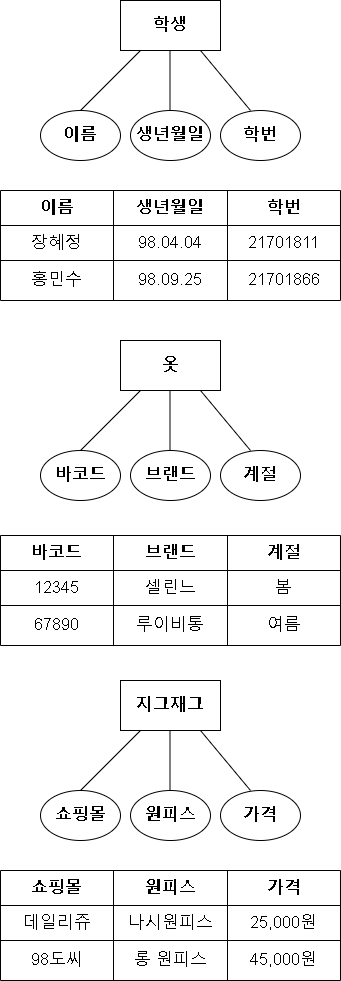

The diagram above was exported from draw.io. Its source (the exported page's mxGraphModel, read from the mxfile embedded in the PNG):
<mxGraphModel dx="1038" dy="569" grid="1" gridSize="10" guides="1" tooltips="1" connect="1" arrows="1" fold="1" page="1" pageScale="1" pageWidth="827" pageHeight="1169" math="0" shadow="0">
  <root>
    <mxCell id="0" />
    <mxCell id="1" parent="0" />
    <mxCell id="Im0_hyMAnivfxDtP3XpS-1" value="&lt;b&gt;&lt;font style=&quot;font-size: 17px;&quot;&gt;학생&lt;/font&gt;&lt;/b&gt;" style="rounded=0;whiteSpace=wrap;html=1;" vertex="1" parent="1">
      <mxGeometry x="340" y="50" width="100" height="50" as="geometry" />
    </mxCell>
    <mxCell id="Im0_hyMAnivfxDtP3XpS-3" value="" style="endArrow=none;html=1;rounded=0;fontSize=17;" edge="1" parent="1">
      <mxGeometry width="50" height="50" relative="1" as="geometry">
        <mxPoint x="300" y="160" as="sourcePoint" />
        <mxPoint x="360" y="100" as="targetPoint" />
      </mxGeometry>
    </mxCell>
    <mxCell id="Im0_hyMAnivfxDtP3XpS-4" value="" style="endArrow=none;html=1;rounded=0;fontSize=17;" edge="1" parent="1">
      <mxGeometry width="50" height="50" relative="1" as="geometry">
        <mxPoint x="389.5" y="160" as="sourcePoint" />
        <mxPoint x="389.5" y="100" as="targetPoint" />
      </mxGeometry>
    </mxCell>
    <mxCell id="Im0_hyMAnivfxDtP3XpS-6" value="" style="endArrow=none;html=1;rounded=0;fontSize=17;" edge="1" parent="1">
      <mxGeometry width="50" height="50" relative="1" as="geometry">
        <mxPoint x="470" y="160" as="sourcePoint" />
        <mxPoint x="420" y="100" as="targetPoint" />
      </mxGeometry>
    </mxCell>
    <mxCell id="Im0_hyMAnivfxDtP3XpS-7" value="&lt;b&gt;이름&lt;/b&gt;" style="ellipse;whiteSpace=wrap;html=1;fontSize=17;" vertex="1" parent="1">
      <mxGeometry x="260" y="160" width="80" height="50" as="geometry" />
    </mxCell>
    <mxCell id="Im0_hyMAnivfxDtP3XpS-8" value="&lt;b&gt;생년월일&lt;/b&gt;" style="ellipse;whiteSpace=wrap;html=1;fontSize=17;" vertex="1" parent="1">
      <mxGeometry x="350" y="160" width="80" height="50" as="geometry" />
    </mxCell>
    <mxCell id="Im0_hyMAnivfxDtP3XpS-9" value="&lt;b&gt;학번&lt;/b&gt;" style="ellipse;whiteSpace=wrap;html=1;fontSize=17;" vertex="1" parent="1">
      <mxGeometry x="440" y="160" width="80" height="50" as="geometry" />
    </mxCell>
    <mxCell id="Im0_hyMAnivfxDtP3XpS-12" value="" style="shape=table;html=1;whiteSpace=wrap;startSize=0;container=1;collapsible=0;childLayout=tableLayout;fontSize=17;" vertex="1" parent="1">
      <mxGeometry x="220" y="240" width="340" height="110" as="geometry" />
    </mxCell>
    <mxCell id="Im0_hyMAnivfxDtP3XpS-13" value="" style="shape=tableRow;horizontal=0;startSize=0;swimlaneHead=0;swimlaneBody=0;top=0;left=0;bottom=0;right=0;collapsible=0;dropTarget=0;fillColor=none;points=[[0,0.5],[1,0.5]];portConstraint=eastwest;fontSize=17;fontStyle=1" vertex="1" parent="Im0_hyMAnivfxDtP3XpS-12">
      <mxGeometry width="340" height="35" as="geometry" />
    </mxCell>
    <mxCell id="Im0_hyMAnivfxDtP3XpS-14" value="&lt;b&gt;이름&lt;/b&gt;" style="shape=partialRectangle;html=1;whiteSpace=wrap;connectable=0;fillColor=none;top=0;left=0;bottom=0;right=0;overflow=hidden;fontSize=17;" vertex="1" parent="Im0_hyMAnivfxDtP3XpS-13">
      <mxGeometry width="113" height="35" as="geometry">
        <mxRectangle width="113" height="35" as="alternateBounds" />
      </mxGeometry>
    </mxCell>
    <mxCell id="Im0_hyMAnivfxDtP3XpS-15" value="&lt;b&gt;생년월일&lt;/b&gt;" style="shape=partialRectangle;html=1;whiteSpace=wrap;connectable=0;fillColor=none;top=0;left=0;bottom=0;right=0;overflow=hidden;fontSize=17;" vertex="1" parent="Im0_hyMAnivfxDtP3XpS-13">
      <mxGeometry x="113" width="114" height="35" as="geometry">
        <mxRectangle width="114" height="35" as="alternateBounds" />
      </mxGeometry>
    </mxCell>
    <mxCell id="Im0_hyMAnivfxDtP3XpS-16" value="&lt;b&gt;학번&lt;/b&gt;" style="shape=partialRectangle;html=1;whiteSpace=wrap;connectable=0;fillColor=none;top=0;left=0;bottom=0;right=0;overflow=hidden;fontSize=17;" vertex="1" parent="Im0_hyMAnivfxDtP3XpS-13">
      <mxGeometry x="227" width="113" height="35" as="geometry">
        <mxRectangle width="113" height="35" as="alternateBounds" />
      </mxGeometry>
    </mxCell>
    <mxCell id="Im0_hyMAnivfxDtP3XpS-17" value="" style="shape=tableRow;horizontal=0;startSize=0;swimlaneHead=0;swimlaneBody=0;top=0;left=0;bottom=0;right=0;collapsible=0;dropTarget=0;fillColor=none;points=[[0,0.5],[1,0.5]];portConstraint=eastwest;fontSize=17;" vertex="1" parent="Im0_hyMAnivfxDtP3XpS-12">
      <mxGeometry y="35" width="340" height="35" as="geometry" />
    </mxCell>
    <mxCell id="Im0_hyMAnivfxDtP3XpS-18" value="장혜정" style="shape=partialRectangle;html=1;whiteSpace=wrap;connectable=0;fillColor=none;top=0;left=0;bottom=0;right=0;overflow=hidden;fontSize=17;" vertex="1" parent="Im0_hyMAnivfxDtP3XpS-17">
      <mxGeometry width="113" height="35" as="geometry">
        <mxRectangle width="113" height="35" as="alternateBounds" />
      </mxGeometry>
    </mxCell>
    <mxCell id="Im0_hyMAnivfxDtP3XpS-19" value="98.04.04" style="shape=partialRectangle;html=1;whiteSpace=wrap;connectable=0;fillColor=none;top=0;left=0;bottom=0;right=0;overflow=hidden;fontSize=17;" vertex="1" parent="Im0_hyMAnivfxDtP3XpS-17">
      <mxGeometry x="113" width="114" height="35" as="geometry">
        <mxRectangle width="114" height="35" as="alternateBounds" />
      </mxGeometry>
    </mxCell>
    <mxCell id="Im0_hyMAnivfxDtP3XpS-20" value="21701811" style="shape=partialRectangle;html=1;whiteSpace=wrap;connectable=0;fillColor=none;top=0;left=0;bottom=0;right=0;overflow=hidden;fontSize=17;" vertex="1" parent="Im0_hyMAnivfxDtP3XpS-17">
      <mxGeometry x="227" width="113" height="35" as="geometry">
        <mxRectangle width="113" height="35" as="alternateBounds" />
      </mxGeometry>
    </mxCell>
    <mxCell id="Im0_hyMAnivfxDtP3XpS-21" value="" style="shape=tableRow;horizontal=0;startSize=0;swimlaneHead=0;swimlaneBody=0;top=0;left=0;bottom=0;right=0;collapsible=0;dropTarget=0;fillColor=none;points=[[0,0.5],[1,0.5]];portConstraint=eastwest;fontSize=17;" vertex="1" parent="Im0_hyMAnivfxDtP3XpS-12">
      <mxGeometry y="70" width="340" height="40" as="geometry" />
    </mxCell>
    <mxCell id="Im0_hyMAnivfxDtP3XpS-22" value="홍민수" style="shape=partialRectangle;html=1;whiteSpace=wrap;connectable=0;fillColor=none;top=0;left=0;bottom=0;right=0;overflow=hidden;fontSize=17;" vertex="1" parent="Im0_hyMAnivfxDtP3XpS-21">
      <mxGeometry width="113" height="40" as="geometry">
        <mxRectangle width="113" height="40" as="alternateBounds" />
      </mxGeometry>
    </mxCell>
    <mxCell id="Im0_hyMAnivfxDtP3XpS-23" value="98.09.25" style="shape=partialRectangle;html=1;whiteSpace=wrap;connectable=0;fillColor=none;top=0;left=0;bottom=0;right=0;overflow=hidden;fontSize=17;" vertex="1" parent="Im0_hyMAnivfxDtP3XpS-21">
      <mxGeometry x="113" width="114" height="40" as="geometry">
        <mxRectangle width="114" height="40" as="alternateBounds" />
      </mxGeometry>
    </mxCell>
    <mxCell id="Im0_hyMAnivfxDtP3XpS-24" value="21701866" style="shape=partialRectangle;html=1;whiteSpace=wrap;connectable=0;fillColor=none;top=0;left=0;bottom=0;right=0;overflow=hidden;pointerEvents=1;fontSize=17;" vertex="1" parent="Im0_hyMAnivfxDtP3XpS-21">
      <mxGeometry x="227" width="113" height="40" as="geometry">
        <mxRectangle width="113" height="40" as="alternateBounds" />
      </mxGeometry>
    </mxCell>
    <mxCell id="Im0_hyMAnivfxDtP3XpS-25" value="&lt;b&gt;&lt;font style=&quot;font-size: 17px;&quot;&gt;옷&lt;/font&gt;&lt;/b&gt;" style="rounded=0;whiteSpace=wrap;html=1;" vertex="1" parent="1">
      <mxGeometry x="340" y="390" width="100" height="50" as="geometry" />
    </mxCell>
    <mxCell id="Im0_hyMAnivfxDtP3XpS-26" value="" style="endArrow=none;html=1;rounded=0;fontSize=17;" edge="1" parent="1">
      <mxGeometry width="50" height="50" relative="1" as="geometry">
        <mxPoint x="300" y="500" as="sourcePoint" />
        <mxPoint x="360" y="440" as="targetPoint" />
      </mxGeometry>
    </mxCell>
    <mxCell id="Im0_hyMAnivfxDtP3XpS-27" value="" style="endArrow=none;html=1;rounded=0;fontSize=17;" edge="1" parent="1">
      <mxGeometry width="50" height="50" relative="1" as="geometry">
        <mxPoint x="389.5" y="500" as="sourcePoint" />
        <mxPoint x="389.5" y="440" as="targetPoint" />
      </mxGeometry>
    </mxCell>
    <mxCell id="Im0_hyMAnivfxDtP3XpS-28" value="" style="endArrow=none;html=1;rounded=0;fontSize=17;" edge="1" parent="1">
      <mxGeometry width="50" height="50" relative="1" as="geometry">
        <mxPoint x="470" y="500" as="sourcePoint" />
        <mxPoint x="420" y="440" as="targetPoint" />
      </mxGeometry>
    </mxCell>
    <mxCell id="Im0_hyMAnivfxDtP3XpS-29" value="&lt;b&gt;바코드&lt;/b&gt;" style="ellipse;whiteSpace=wrap;html=1;fontSize=17;" vertex="1" parent="1">
      <mxGeometry x="260" y="500" width="80" height="50" as="geometry" />
    </mxCell>
    <mxCell id="Im0_hyMAnivfxDtP3XpS-30" value="&lt;b&gt;브랜드&lt;/b&gt;" style="ellipse;whiteSpace=wrap;html=1;fontSize=17;" vertex="1" parent="1">
      <mxGeometry x="350" y="500" width="80" height="50" as="geometry" />
    </mxCell>
    <mxCell id="Im0_hyMAnivfxDtP3XpS-31" value="&lt;b&gt;계절&lt;/b&gt;" style="ellipse;whiteSpace=wrap;html=1;fontSize=17;" vertex="1" parent="1">
      <mxGeometry x="440" y="500" width="80" height="50" as="geometry" />
    </mxCell>
    <mxCell id="Im0_hyMAnivfxDtP3XpS-32" value="" style="shape=table;html=1;whiteSpace=wrap;startSize=0;container=1;collapsible=0;childLayout=tableLayout;fontSize=17;" vertex="1" parent="1">
      <mxGeometry x="220" y="585" width="340" height="110" as="geometry" />
    </mxCell>
    <mxCell id="Im0_hyMAnivfxDtP3XpS-33" value="" style="shape=tableRow;horizontal=0;startSize=0;swimlaneHead=0;swimlaneBody=0;top=0;left=0;bottom=0;right=0;collapsible=0;dropTarget=0;fillColor=none;points=[[0,0.5],[1,0.5]];portConstraint=eastwest;fontSize=17;fontStyle=1" vertex="1" parent="Im0_hyMAnivfxDtP3XpS-32">
      <mxGeometry width="340" height="35" as="geometry" />
    </mxCell>
    <mxCell id="Im0_hyMAnivfxDtP3XpS-34" value="&lt;b&gt;바코드&lt;/b&gt;" style="shape=partialRectangle;html=1;whiteSpace=wrap;connectable=0;fillColor=none;top=0;left=0;bottom=0;right=0;overflow=hidden;fontSize=17;" vertex="1" parent="Im0_hyMAnivfxDtP3XpS-33">
      <mxGeometry width="113" height="35" as="geometry">
        <mxRectangle width="113" height="35" as="alternateBounds" />
      </mxGeometry>
    </mxCell>
    <mxCell id="Im0_hyMAnivfxDtP3XpS-35" value="&lt;b&gt;브랜드&lt;/b&gt;" style="shape=partialRectangle;html=1;whiteSpace=wrap;connectable=0;fillColor=none;top=0;left=0;bottom=0;right=0;overflow=hidden;fontSize=17;" vertex="1" parent="Im0_hyMAnivfxDtP3XpS-33">
      <mxGeometry x="113" width="114" height="35" as="geometry">
        <mxRectangle width="114" height="35" as="alternateBounds" />
      </mxGeometry>
    </mxCell>
    <mxCell id="Im0_hyMAnivfxDtP3XpS-36" value="&lt;b&gt;계절&lt;/b&gt;" style="shape=partialRectangle;html=1;whiteSpace=wrap;connectable=0;fillColor=none;top=0;left=0;bottom=0;right=0;overflow=hidden;fontSize=17;" vertex="1" parent="Im0_hyMAnivfxDtP3XpS-33">
      <mxGeometry x="227" width="113" height="35" as="geometry">
        <mxRectangle width="113" height="35" as="alternateBounds" />
      </mxGeometry>
    </mxCell>
    <mxCell id="Im0_hyMAnivfxDtP3XpS-37" value="" style="shape=tableRow;horizontal=0;startSize=0;swimlaneHead=0;swimlaneBody=0;top=0;left=0;bottom=0;right=0;collapsible=0;dropTarget=0;fillColor=none;points=[[0,0.5],[1,0.5]];portConstraint=eastwest;fontSize=17;" vertex="1" parent="Im0_hyMAnivfxDtP3XpS-32">
      <mxGeometry y="35" width="340" height="35" as="geometry" />
    </mxCell>
    <mxCell id="Im0_hyMAnivfxDtP3XpS-38" value="12345" style="shape=partialRectangle;html=1;whiteSpace=wrap;connectable=0;fillColor=none;top=0;left=0;bottom=0;right=0;overflow=hidden;fontSize=17;" vertex="1" parent="Im0_hyMAnivfxDtP3XpS-37">
      <mxGeometry width="113" height="35" as="geometry">
        <mxRectangle width="113" height="35" as="alternateBounds" />
      </mxGeometry>
    </mxCell>
    <mxCell id="Im0_hyMAnivfxDtP3XpS-39" value="셀린느" style="shape=partialRectangle;html=1;whiteSpace=wrap;connectable=0;fillColor=none;top=0;left=0;bottom=0;right=0;overflow=hidden;fontSize=17;" vertex="1" parent="Im0_hyMAnivfxDtP3XpS-37">
      <mxGeometry x="113" width="114" height="35" as="geometry">
        <mxRectangle width="114" height="35" as="alternateBounds" />
      </mxGeometry>
    </mxCell>
    <mxCell id="Im0_hyMAnivfxDtP3XpS-40" value="봄" style="shape=partialRectangle;html=1;whiteSpace=wrap;connectable=0;fillColor=none;top=0;left=0;bottom=0;right=0;overflow=hidden;fontSize=17;" vertex="1" parent="Im0_hyMAnivfxDtP3XpS-37">
      <mxGeometry x="227" width="113" height="35" as="geometry">
        <mxRectangle width="113" height="35" as="alternateBounds" />
      </mxGeometry>
    </mxCell>
    <mxCell id="Im0_hyMAnivfxDtP3XpS-41" value="" style="shape=tableRow;horizontal=0;startSize=0;swimlaneHead=0;swimlaneBody=0;top=0;left=0;bottom=0;right=0;collapsible=0;dropTarget=0;fillColor=none;points=[[0,0.5],[1,0.5]];portConstraint=eastwest;fontSize=17;" vertex="1" parent="Im0_hyMAnivfxDtP3XpS-32">
      <mxGeometry y="70" width="340" height="40" as="geometry" />
    </mxCell>
    <mxCell id="Im0_hyMAnivfxDtP3XpS-42" value="67890" style="shape=partialRectangle;html=1;whiteSpace=wrap;connectable=0;fillColor=none;top=0;left=0;bottom=0;right=0;overflow=hidden;fontSize=17;" vertex="1" parent="Im0_hyMAnivfxDtP3XpS-41">
      <mxGeometry width="113" height="40" as="geometry">
        <mxRectangle width="113" height="40" as="alternateBounds" />
      </mxGeometry>
    </mxCell>
    <mxCell id="Im0_hyMAnivfxDtP3XpS-43" value="루이비통" style="shape=partialRectangle;html=1;whiteSpace=wrap;connectable=0;fillColor=none;top=0;left=0;bottom=0;right=0;overflow=hidden;fontSize=17;" vertex="1" parent="Im0_hyMAnivfxDtP3XpS-41">
      <mxGeometry x="113" width="114" height="40" as="geometry">
        <mxRectangle width="114" height="40" as="alternateBounds" />
      </mxGeometry>
    </mxCell>
    <mxCell id="Im0_hyMAnivfxDtP3XpS-44" value="여름" style="shape=partialRectangle;html=1;whiteSpace=wrap;connectable=0;fillColor=none;top=0;left=0;bottom=0;right=0;overflow=hidden;pointerEvents=1;fontSize=17;" vertex="1" parent="Im0_hyMAnivfxDtP3XpS-41">
      <mxGeometry x="227" width="113" height="40" as="geometry">
        <mxRectangle width="113" height="40" as="alternateBounds" />
      </mxGeometry>
    </mxCell>
    <mxCell id="Im0_hyMAnivfxDtP3XpS-45" value="&lt;b&gt;&lt;font style=&quot;font-size: 17px;&quot;&gt;지그재그&lt;/font&gt;&lt;/b&gt;" style="rounded=0;whiteSpace=wrap;html=1;" vertex="1" parent="1">
      <mxGeometry x="340" y="730" width="100" height="50" as="geometry" />
    </mxCell>
    <mxCell id="Im0_hyMAnivfxDtP3XpS-46" value="" style="endArrow=none;html=1;rounded=0;fontSize=17;" edge="1" parent="1">
      <mxGeometry width="50" height="50" relative="1" as="geometry">
        <mxPoint x="300" y="840" as="sourcePoint" />
        <mxPoint x="360" y="780" as="targetPoint" />
      </mxGeometry>
    </mxCell>
    <mxCell id="Im0_hyMAnivfxDtP3XpS-47" value="" style="endArrow=none;html=1;rounded=0;fontSize=17;" edge="1" parent="1">
      <mxGeometry width="50" height="50" relative="1" as="geometry">
        <mxPoint x="389.5" y="840" as="sourcePoint" />
        <mxPoint x="389.5" y="780" as="targetPoint" />
      </mxGeometry>
    </mxCell>
    <mxCell id="Im0_hyMAnivfxDtP3XpS-48" value="" style="endArrow=none;html=1;rounded=0;fontSize=17;" edge="1" parent="1">
      <mxGeometry width="50" height="50" relative="1" as="geometry">
        <mxPoint x="470" y="840" as="sourcePoint" />
        <mxPoint x="420" y="780" as="targetPoint" />
      </mxGeometry>
    </mxCell>
    <mxCell id="Im0_hyMAnivfxDtP3XpS-49" value="&lt;b&gt;쇼핑몰&lt;/b&gt;" style="ellipse;whiteSpace=wrap;html=1;fontSize=17;" vertex="1" parent="1">
      <mxGeometry x="260" y="840" width="80" height="50" as="geometry" />
    </mxCell>
    <mxCell id="Im0_hyMAnivfxDtP3XpS-50" value="&lt;b&gt;원피스&lt;/b&gt;" style="ellipse;whiteSpace=wrap;html=1;fontSize=17;" vertex="1" parent="1">
      <mxGeometry x="350" y="840" width="80" height="50" as="geometry" />
    </mxCell>
    <mxCell id="Im0_hyMAnivfxDtP3XpS-51" value="&lt;b&gt;가격&lt;/b&gt;" style="ellipse;whiteSpace=wrap;html=1;fontSize=17;" vertex="1" parent="1">
      <mxGeometry x="440" y="840" width="80" height="50" as="geometry" />
    </mxCell>
    <mxCell id="Im0_hyMAnivfxDtP3XpS-52" value="" style="shape=table;html=1;whiteSpace=wrap;startSize=0;container=1;collapsible=0;childLayout=tableLayout;fontSize=17;" vertex="1" parent="1">
      <mxGeometry x="220" y="920" width="340" height="110" as="geometry" />
    </mxCell>
    <mxCell id="Im0_hyMAnivfxDtP3XpS-53" value="" style="shape=tableRow;horizontal=0;startSize=0;swimlaneHead=0;swimlaneBody=0;top=0;left=0;bottom=0;right=0;collapsible=0;dropTarget=0;fillColor=none;points=[[0,0.5],[1,0.5]];portConstraint=eastwest;fontSize=17;fontStyle=1" vertex="1" parent="Im0_hyMAnivfxDtP3XpS-52">
      <mxGeometry width="340" height="35" as="geometry" />
    </mxCell>
    <mxCell id="Im0_hyMAnivfxDtP3XpS-54" value="&lt;b&gt;쇼핑몰&lt;/b&gt;" style="shape=partialRectangle;html=1;whiteSpace=wrap;connectable=0;fillColor=none;top=0;left=0;bottom=0;right=0;overflow=hidden;fontSize=17;" vertex="1" parent="Im0_hyMAnivfxDtP3XpS-53">
      <mxGeometry width="113" height="35" as="geometry">
        <mxRectangle width="113" height="35" as="alternateBounds" />
      </mxGeometry>
    </mxCell>
    <mxCell id="Im0_hyMAnivfxDtP3XpS-55" value="&lt;b&gt;원피스&lt;/b&gt;" style="shape=partialRectangle;html=1;whiteSpace=wrap;connectable=0;fillColor=none;top=0;left=0;bottom=0;right=0;overflow=hidden;fontSize=17;" vertex="1" parent="Im0_hyMAnivfxDtP3XpS-53">
      <mxGeometry x="113" width="114" height="35" as="geometry">
        <mxRectangle width="114" height="35" as="alternateBounds" />
      </mxGeometry>
    </mxCell>
    <mxCell id="Im0_hyMAnivfxDtP3XpS-56" value="&lt;b&gt;가격&lt;/b&gt;" style="shape=partialRectangle;html=1;whiteSpace=wrap;connectable=0;fillColor=none;top=0;left=0;bottom=0;right=0;overflow=hidden;fontSize=17;" vertex="1" parent="Im0_hyMAnivfxDtP3XpS-53">
      <mxGeometry x="227" width="113" height="35" as="geometry">
        <mxRectangle width="113" height="35" as="alternateBounds" />
      </mxGeometry>
    </mxCell>
    <mxCell id="Im0_hyMAnivfxDtP3XpS-57" value="" style="shape=tableRow;horizontal=0;startSize=0;swimlaneHead=0;swimlaneBody=0;top=0;left=0;bottom=0;right=0;collapsible=0;dropTarget=0;fillColor=none;points=[[0,0.5],[1,0.5]];portConstraint=eastwest;fontSize=17;" vertex="1" parent="Im0_hyMAnivfxDtP3XpS-52">
      <mxGeometry y="35" width="340" height="35" as="geometry" />
    </mxCell>
    <mxCell id="Im0_hyMAnivfxDtP3XpS-58" value="데일리쥬" style="shape=partialRectangle;html=1;whiteSpace=wrap;connectable=0;fillColor=none;top=0;left=0;bottom=0;right=0;overflow=hidden;fontSize=17;" vertex="1" parent="Im0_hyMAnivfxDtP3XpS-57">
      <mxGeometry width="113" height="35" as="geometry">
        <mxRectangle width="113" height="35" as="alternateBounds" />
      </mxGeometry>
    </mxCell>
    <mxCell id="Im0_hyMAnivfxDtP3XpS-59" value="나시원피스" style="shape=partialRectangle;html=1;whiteSpace=wrap;connectable=0;fillColor=none;top=0;left=0;bottom=0;right=0;overflow=hidden;fontSize=17;" vertex="1" parent="Im0_hyMAnivfxDtP3XpS-57">
      <mxGeometry x="113" width="114" height="35" as="geometry">
        <mxRectangle width="114" height="35" as="alternateBounds" />
      </mxGeometry>
    </mxCell>
    <mxCell id="Im0_hyMAnivfxDtP3XpS-60" value="25,000원" style="shape=partialRectangle;html=1;whiteSpace=wrap;connectable=0;fillColor=none;top=0;left=0;bottom=0;right=0;overflow=hidden;fontSize=17;" vertex="1" parent="Im0_hyMAnivfxDtP3XpS-57">
      <mxGeometry x="227" width="113" height="35" as="geometry">
        <mxRectangle width="113" height="35" as="alternateBounds" />
      </mxGeometry>
    </mxCell>
    <mxCell id="Im0_hyMAnivfxDtP3XpS-61" value="" style="shape=tableRow;horizontal=0;startSize=0;swimlaneHead=0;swimlaneBody=0;top=0;left=0;bottom=0;right=0;collapsible=0;dropTarget=0;fillColor=none;points=[[0,0.5],[1,0.5]];portConstraint=eastwest;fontSize=17;" vertex="1" parent="Im0_hyMAnivfxDtP3XpS-52">
      <mxGeometry y="70" width="340" height="40" as="geometry" />
    </mxCell>
    <mxCell id="Im0_hyMAnivfxDtP3XpS-62" value="98도씨" style="shape=partialRectangle;html=1;whiteSpace=wrap;connectable=0;fillColor=none;top=0;left=0;bottom=0;right=0;overflow=hidden;fontSize=17;" vertex="1" parent="Im0_hyMAnivfxDtP3XpS-61">
      <mxGeometry width="113" height="40" as="geometry">
        <mxRectangle width="113" height="40" as="alternateBounds" />
      </mxGeometry>
    </mxCell>
    <mxCell id="Im0_hyMAnivfxDtP3XpS-63" value="롱 원피스" style="shape=partialRectangle;html=1;whiteSpace=wrap;connectable=0;fillColor=none;top=0;left=0;bottom=0;right=0;overflow=hidden;fontSize=17;" vertex="1" parent="Im0_hyMAnivfxDtP3XpS-61">
      <mxGeometry x="113" width="114" height="40" as="geometry">
        <mxRectangle width="114" height="40" as="alternateBounds" />
      </mxGeometry>
    </mxCell>
    <mxCell id="Im0_hyMAnivfxDtP3XpS-64" value="45,000원" style="shape=partialRectangle;html=1;whiteSpace=wrap;connectable=0;fillColor=none;top=0;left=0;bottom=0;right=0;overflow=hidden;pointerEvents=1;fontSize=17;" vertex="1" parent="Im0_hyMAnivfxDtP3XpS-61">
      <mxGeometry x="227" width="113" height="40" as="geometry">
        <mxRectangle width="113" height="40" as="alternateBounds" />
      </mxGeometry>
    </mxCell>
  </root>
</mxGraphModel>